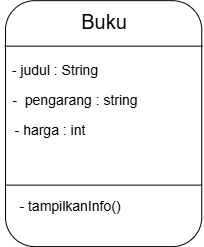

The diagram above was exported from draw.io. Its source (the exported page's mxGraphModel, read from the mxfile embedded in the PNG):
<mxGraphModel dx="1389" dy="819" grid="1" gridSize="10" guides="1" tooltips="1" connect="1" arrows="1" fold="1" page="1" pageScale="1" pageWidth="827" pageHeight="1169" math="0" shadow="0">
  <root>
    <mxCell id="0" />
    <mxCell id="1" parent="0" />
    <mxCell id="VLmg9YRSoGnffJ1MixyV-2" parent="1" style="rounded=1;whiteSpace=wrap;html=1;rotation=90;" value="" vertex="1">
      <mxGeometry height="196.25" width="245.94" x="135.16" y="210" as="geometry" />
    </mxCell>
    <mxCell id="VLmg9YRSoGnffJ1MixyV-3" edge="1" parent="1" source="VLmg9YRSoGnffJ1MixyV-2" style="endArrow=none;html=1;rounded=0;fontSize=12;startSize=8;endSize=8;curved=1;exitX=0.185;exitY=1.004;exitDx=0;exitDy=0;exitPerimeter=0;entryX=0.185;entryY=-0.003;entryDx=0;entryDy=0;entryPerimeter=0;" target="VLmg9YRSoGnffJ1MixyV-2" value="">
      <mxGeometry height="50" relative="1" width="50" as="geometry">
        <mxPoint x="240" y="340" as="sourcePoint" />
        <mxPoint x="350" y="240" as="targetPoint" />
      </mxGeometry>
    </mxCell>
    <mxCell id="VLmg9YRSoGnffJ1MixyV-5" parent="1" style="text;html=1;whiteSpace=wrap;strokeColor=none;fillColor=none;align=center;verticalAlign=middle;rounded=0;fontSize=20;" value="Buku" vertex="1">
      <mxGeometry height="30" width="61.87" x="228.13" y="191" as="geometry" />
    </mxCell>
    <mxCell id="VLmg9YRSoGnffJ1MixyV-9" edge="1" parent="1" source="VLmg9YRSoGnffJ1MixyV-2" style="endArrow=none;html=1;rounded=0;fontSize=12;startSize=8;endSize=8;curved=1;exitX=0.75;exitY=1;exitDx=0;exitDy=0;entryX=0.75;entryY=0;entryDx=0;entryDy=0;" target="VLmg9YRSoGnffJ1MixyV-2" value="">
      <mxGeometry height="50" relative="1" width="50" as="geometry">
        <mxPoint x="240" y="340" as="sourcePoint" />
        <mxPoint x="290" y="290" as="targetPoint" />
      </mxGeometry>
    </mxCell>
    <mxCell id="VLmg9YRSoGnffJ1MixyV-10" parent="1" style="text;html=1;whiteSpace=wrap;strokeColor=none;fillColor=none;align=center;verticalAlign=middle;rounded=0;fontSize=14;" value="- judul : String" vertex="1">
      <mxGeometry height="30" width="90" x="165" y="240" as="geometry" />
    </mxCell>
    <mxCell id="VLmg9YRSoGnffJ1MixyV-11" parent="1" style="text;html=1;whiteSpace=wrap;strokeColor=none;fillColor=none;align=center;verticalAlign=middle;rounded=0;fontSize=14;" value="-&amp;nbsp; pengarang : string" vertex="1">
      <mxGeometry height="30" width="130" x="165" y="270" as="geometry" />
    </mxCell>
    <mxCell id="VLmg9YRSoGnffJ1MixyV-12" parent="1" style="text;html=1;whiteSpace=wrap;strokeColor=none;fillColor=none;align=center;verticalAlign=middle;rounded=0;fontSize=14;" value="- harga : int" vertex="1">
      <mxGeometry height="30" width="100" x="155" y="300" as="geometry" />
    </mxCell>
    <mxCell id="VLmg9YRSoGnffJ1MixyV-13" parent="1" style="text;html=1;whiteSpace=wrap;strokeColor=none;fillColor=none;align=center;verticalAlign=middle;rounded=0;fontSize=14;" value="- tampilkanInfo()" vertex="1">
      <mxGeometry height="30" width="120" x="165" y="376.25" as="geometry" />
    </mxCell>
  </root>
</mxGraphModel>